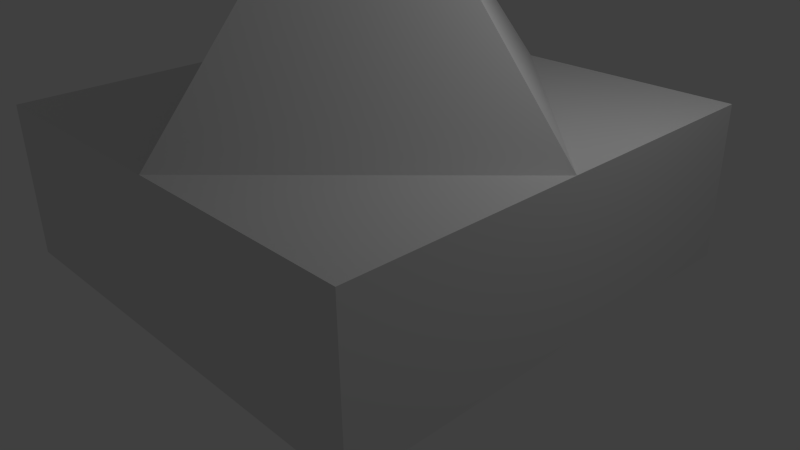 # Source: pyramid-model.blend  (saved by Blender 2.76.0; exported with 4.5.12 LTS)
import bpy
from mathutils import Matrix  # noqa: F401  (used for matrix-valued properties, if any)

bpy.ops.wm.read_factory_settings(use_empty=True)
scene = bpy.context.scene
scene.name = 'Scene'

# ---- collections
col_collection_1 = bpy.data.collections.new('Collection 1'); scene.collection.children.link(col_collection_1)

# ---- materials (node trees are filled in below, after node groups)
mat_material = bpy.data.materials.new('Material')
mat_material.alpha_threshold = 0.0
mat_material.use_transparent_shadow = False
mat_material.roughness = 0.5
mat_material.line_color = (0.0, 0.0, 0.0, 1.0)

# ---- material node trees

# ---- world
world_world = bpy.data.worlds.new('World'); scene.world = world_world
world_world.color = (0.05088, 0.05088, 0.05088)
world_world.use_sun_shadow = False
world_world.sun_shadow_jitter_overblur = 0.0
world_world.cycles.sampling_method = 'MANUAL'
world_world.cycles.sample_map_resolution = 256

# ---- cameras
cam_camera = bpy.data.cameras.new('Camera')
cam_camera.clip_end = 100.0
cam_camera.lens = 35.0
cam_camera.sensor_width = 32.0
cam_camera.sensor_height = 18.0
cam_camera.ortho_scale = 7.314
cam_camera.dof.focus_distance = 0.0
cam_camera.dof.aperture_fstop = 128.0

# ---- lights
light_lamp = bpy.data.lights.new('Lamp', 'POINT')
light_lamp.transmission_factor = 0.0
light_lamp.cutoff_distance = 30.0
light_lamp.energy = 100.0
light_lamp.shadow_buffer_clip_start = 1.001
light_lamp.shadow_soft_size = 0.1
light_lamp.shadow_maximum_resolution = 0.006
light_lamp.use_absolute_resolution = True
light_lamp.cycles.use_multiple_importance_sampling = False

# ---- meshes
me_cube = bpy.data.meshes.new('Cube')
me_cube.from_pydata([(1.0, 1.0, -1.0), (1.0, -1.0, -1.0), (-1.0, -1.0, -1.0), (-1.0, 1.0, -1.0), (1.0, 1.0, 1.0), (1.0, -1.0, 1.0), (-1.0, -1.0, 1.0), (-1.0, 1.0, 1.0), (1.0, -5.96e-08, -1.0), (-1.0, 2.98e-07, -1.0), (1.0, -5.364e-07, 1.0), (-1.0, 1.788e-07, 1.0), (1.788e-07, 1.0, -1.0), (0.0, -1.0, -1.0), (2.384e-07, 1.0, 1.0), (-5.364e-07, -1.0, 1.0), (-1.192e-07, -1.788e-07, 4.413), (5.96e-08, 1.192e-07, -1.0), (-5.364e-07, -1.0, 1.0), (-1.0, -1.0, 1.0), (-1.0, 1.788e-07, 1.0)], [], [(17, 13, 2, 9), (15, 11, 20, 18), (8, 10, 5, 1), (13, 15, 6, 2), (9, 11, 7, 3), (14, 12, 3, 7), (2, 6, 11, 9), (0, 4, 10, 8), (14, 7, 11), (12, 17, 9, 3), (0, 8, 17, 12), (14, 16, 10), (4, 0, 12, 14), (1, 5, 15, 13), (10, 16, 15), (8, 1, 13, 17), (5, 10, 15), (4, 14, 10), (16, 11, 15), (16, 14, 11), (20, 19, 18), (11, 6, 19, 20), (6, 15, 18, 19)])
_uv = me_cube.uv_layers.new(name='UVMap')
_uv.uv.foreach_set('vector', [0.1021, 0.5451, 0.0001277, 0.5451, 0.0001277, 0.4431, 0.1021, 0.4431, 0.3743, 0.2503, 0.209, 0.2775, 0.215, 0.2721, 0.3668, 0.2488, 0.6245, 0.0001278, 0.6245, 0.2503, 0.4994, 0.2503, 0.4994, 0.0001278, 0.3743, 0.0001278, 0.3743, 0.2503, 0.2729, 0.1862, 0.2492, 0.0001278, 0.1251, 0.02755, 0.209, 0.2775, 0.084, 0.3194, 0.0001277, 0.06949, 0.8748, 0.2503, 0.8748, 0.0001277, 0.9999, 0.0001278, 0.9999, 0.2503, 0.2492, 0.0001278, 0.2729, 0.1862, 0.209, 0.2775, 0.1251, 0.02755, 0.7497, 0.0001277, 0.7497, 0.2503, 0.6245, 0.2503, 0.6245, 0.0001278, 0.3063, 0.6174, 0.2043, 0.6174, 0.2043, 0.5155, 0.2041, 0.5451, 0.1021, 0.5451, 0.1021, 0.4431, 0.2041, 0.4431, 0.2041, 0.647, 0.1021, 0.647, 0.1021, 0.5451, 0.2041, 0.5451, 0.2361, 0.4428, 0.3052, 0.3466, 0.4015, 0.4157, 0.7497, 0.2503, 0.7497, 0.0001277, 0.8748, 0.0001277, 0.8748, 0.2503, 0.4994, 0.0001278, 0.4994, 0.2503, 0.3743, 0.2503, 0.3743, 0.0001278, 0.4015, 0.4157, 0.3052, 0.3466, 0.3743, 0.2503, 0.1021, 0.647, 0.0001277, 0.647, 0.0001277, 0.5451, 0.1021, 0.5451, 0.553, 0.4431, 0.553, 0.5451, 0.451, 0.4431, 0.4507, 0.5451, 0.3488, 0.5451, 0.4507, 0.4431, 0.3052, 0.3466, 0.209, 0.2775, 0.3743, 0.2503, 0.3052, 0.3466, 0.2361, 0.4428, 0.209, 0.2775, 0.3485, 0.4431, 0.2764, 0.5152, 0.2043, 0.4431, 0.209, 0.2775, 0.2729, 0.1862, 0.274, 0.1894, 0.215, 0.2721, 0.2729, 0.1862, 0.3743, 0.2503, 0.3668, 0.2488, 0.274, 0.1894])
me_cube.materials.append(mat_material)
me_cube.use_remesh_preserve_volume = False
me_cube.use_remesh_preserve_attributes = False
me_cube.use_mirror_vertex_groups = False
me_cube.update()

# ---- objects
ob_cube = bpy.data.objects.new('Cube', me_cube)
ob_lamp = bpy.data.objects.new('Lamp', light_lamp)
ob_camera = bpy.data.objects.new('Camera', cam_camera)

# ---- transforms, parenting, visibility, modifiers, constraints
ob_cube.location = (0.0, 0.0, 1.011)
ob_cube.scale = (3.0, 3.0, 1.0)
ob_cube.lock_rotations_4d = False
ob_cube.empty_display_type = 'ARROWS'
ob_cube.lineart.crease_threshold = 0.0
ob_lamp.location = (4.076, 1.005, 5.904)
ob_lamp.rotation_euler = (0.6503, 0.05522, 1.866)
ob_lamp.lock_rotations_4d = False
ob_lamp.empty_display_type = 'ARROWS'
ob_lamp.color = (0.0, 0.0, 0.0, 0.0)
ob_lamp.lineart.crease_threshold = 0.0
ob_camera.location = (7.481, -6.508, 5.344)
ob_camera.rotation_euler = (1.109, 0.01082, 0.8149)
ob_camera.lock_rotations_4d = False
ob_camera.empty_display_type = 'ARROWS'
ob_camera.color = (0.0, 0.0, 0.0, 0.0)
ob_camera.display_type = 'WIRE'
ob_camera.lineart.crease_threshold = 0.0

# ---- collection membership
col_collection_1.objects.link(ob_cube)
col_collection_1.objects.link(ob_lamp)
col_collection_1.objects.link(ob_camera)

# ---- scene / render settings (as saved in the file)
scene.camera = ob_camera
scene.frame_start = 1; scene.frame_end = 250; scene.frame_set(0)
scene.render.engine = 'BLENDER_EEVEE_NEXT'
scene.render.resolution_percentage = 50
scene.render.dither_intensity = 0.0
scene.cycles.use_denoising = False
scene.cycles.samples = 10
scene.cycles.sampling_pattern = 'TABULATED_SOBOL'
scene.cycles.light_sampling_threshold = 0.0
scene.cycles.use_adaptive_sampling = False
scene.cycles.use_light_tree = False
scene.cycles.blur_glossy = 0.0
scene.cycles.pixel_filter_type = 'GAUSSIAN'
scene.cycles.sample_clamp_indirect = 0.0
scene.view_settings.view_transform = 'Standard'
bpy.context.view_layer.update()

